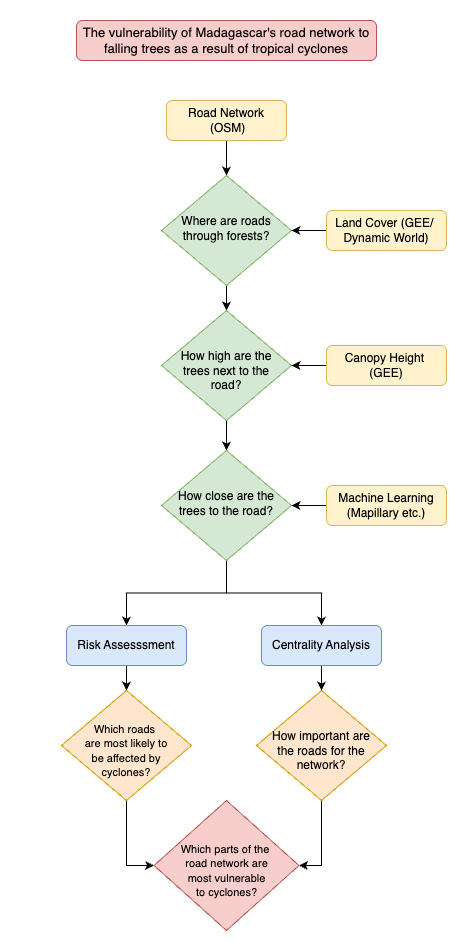

The diagram above was exported from draw.io. Its source (the exported page's mxGraphModel, read from the mxfile embedded in the PNG):
<mxGraphModel dx="1151" dy="709" grid="1" gridSize="10" guides="1" tooltips="1" connect="1" arrows="1" fold="1" page="1" pageScale="1" pageWidth="827" pageHeight="1169" math="0" shadow="0">
  <root>
    <mxCell id="WIyWlLk6GJQsqaUBKTNV-0" />
    <mxCell id="WIyWlLk6GJQsqaUBKTNV-1" parent="WIyWlLk6GJQsqaUBKTNV-0" />
    <mxCell id="ajXjDimD0mAudqarRQBM-1" value="" style="rounded=0;whiteSpace=wrap;html=1;strokeColor=none;" vertex="1" parent="WIyWlLk6GJQsqaUBKTNV-1">
      <mxGeometry x="160" y="20" width="460" height="940" as="geometry" />
    </mxCell>
    <mxCell id="LZuy0Zox7QurnlCDrTN2-2" value="" style="edgeStyle=orthogonalEdgeStyle;rounded=0;orthogonalLoop=1;jettySize=auto;html=1;" parent="WIyWlLk6GJQsqaUBKTNV-1" source="WIyWlLk6GJQsqaUBKTNV-3" target="WIyWlLk6GJQsqaUBKTNV-6" edge="1">
      <mxGeometry relative="1" as="geometry" />
    </mxCell>
    <mxCell id="WIyWlLk6GJQsqaUBKTNV-3" value="Road Network&lt;div&gt;&amp;nbsp;(OSM)&lt;/div&gt;" style="rounded=1;whiteSpace=wrap;html=1;fontSize=12;glass=0;strokeWidth=1;shadow=0;fillColor=#fff2cc;strokeColor=#d6b656;" parent="WIyWlLk6GJQsqaUBKTNV-1" vertex="1">
      <mxGeometry x="326" y="120" width="120" height="40" as="geometry" />
    </mxCell>
    <mxCell id="LZuy0Zox7QurnlCDrTN2-8" value="" style="edgeStyle=orthogonalEdgeStyle;rounded=0;orthogonalLoop=1;jettySize=auto;html=1;" parent="WIyWlLk6GJQsqaUBKTNV-1" source="WIyWlLk6GJQsqaUBKTNV-6" target="LZuy0Zox7QurnlCDrTN2-4" edge="1">
      <mxGeometry relative="1" as="geometry" />
    </mxCell>
    <mxCell id="WIyWlLk6GJQsqaUBKTNV-6" value="Where are roads through forests?" style="rhombus;whiteSpace=wrap;html=1;shadow=0;fontFamily=Helvetica;fontSize=12;align=center;strokeWidth=1;spacing=6;spacingTop=-4;fillColor=#d5e8d4;strokeColor=#82b366;" parent="WIyWlLk6GJQsqaUBKTNV-1" vertex="1">
      <mxGeometry x="321" y="195" width="130" height="110" as="geometry" />
    </mxCell>
    <mxCell id="LZuy0Zox7QurnlCDrTN2-1" style="edgeStyle=orthogonalEdgeStyle;rounded=0;orthogonalLoop=1;jettySize=auto;html=1;" parent="WIyWlLk6GJQsqaUBKTNV-1" source="WIyWlLk6GJQsqaUBKTNV-7" target="WIyWlLk6GJQsqaUBKTNV-6" edge="1">
      <mxGeometry relative="1" as="geometry" />
    </mxCell>
    <mxCell id="WIyWlLk6GJQsqaUBKTNV-7" value="Land Cover (GEE/&amp;nbsp;&lt;div&gt;Dynamic World&lt;span style=&quot;background-color: transparent; color: light-dark(rgb(0, 0, 0), rgb(255, 255, 255));&quot;&gt;)&lt;/span&gt;&lt;/div&gt;" style="rounded=1;whiteSpace=wrap;html=1;fontSize=12;glass=0;strokeWidth=1;shadow=0;fillColor=#fff2cc;strokeColor=#d6b656;" parent="WIyWlLk6GJQsqaUBKTNV-1" vertex="1">
      <mxGeometry x="486" y="230" width="120" height="40" as="geometry" />
    </mxCell>
    <mxCell id="LZuy0Zox7QurnlCDrTN2-12" value="" style="edgeStyle=orthogonalEdgeStyle;rounded=0;orthogonalLoop=1;jettySize=auto;html=1;" parent="WIyWlLk6GJQsqaUBKTNV-1" source="LZuy0Zox7QurnlCDrTN2-4" target="LZuy0Zox7QurnlCDrTN2-9" edge="1">
      <mxGeometry relative="1" as="geometry" />
    </mxCell>
    <mxCell id="LZuy0Zox7QurnlCDrTN2-4" value="&lt;div&gt;&lt;br&gt;&lt;/div&gt;&lt;div&gt;How high are the trees next to the road?&lt;/div&gt;" style="rhombus;whiteSpace=wrap;html=1;shadow=0;fontFamily=Helvetica;fontSize=12;align=center;strokeWidth=1;spacing=6;spacingTop=-4;fillColor=#d5e8d4;strokeColor=#82b366;" parent="WIyWlLk6GJQsqaUBKTNV-1" vertex="1">
      <mxGeometry x="321" y="330" width="130" height="110" as="geometry" />
    </mxCell>
    <mxCell id="LZuy0Zox7QurnlCDrTN2-7" value="" style="edgeStyle=orthogonalEdgeStyle;rounded=0;orthogonalLoop=1;jettySize=auto;html=1;" parent="WIyWlLk6GJQsqaUBKTNV-1" source="LZuy0Zox7QurnlCDrTN2-6" target="LZuy0Zox7QurnlCDrTN2-4" edge="1">
      <mxGeometry relative="1" as="geometry" />
    </mxCell>
    <mxCell id="LZuy0Zox7QurnlCDrTN2-6" value="Canopy Height&amp;nbsp;&lt;div&gt;(GEE)&lt;/div&gt;" style="rounded=1;whiteSpace=wrap;html=1;fontSize=12;glass=0;strokeWidth=1;shadow=0;fillColor=#fff2cc;strokeColor=#d6b656;" parent="WIyWlLk6GJQsqaUBKTNV-1" vertex="1">
      <mxGeometry x="486" y="365" width="120" height="40" as="geometry" />
    </mxCell>
    <mxCell id="LZuy0Zox7QurnlCDrTN2-22" style="edgeStyle=orthogonalEdgeStyle;rounded=0;orthogonalLoop=1;jettySize=auto;html=1;" parent="WIyWlLk6GJQsqaUBKTNV-1" source="LZuy0Zox7QurnlCDrTN2-9" target="LZuy0Zox7QurnlCDrTN2-17" edge="1">
      <mxGeometry relative="1" as="geometry" />
    </mxCell>
    <mxCell id="LZuy0Zox7QurnlCDrTN2-23" style="edgeStyle=orthogonalEdgeStyle;rounded=0;orthogonalLoop=1;jettySize=auto;html=1;" parent="WIyWlLk6GJQsqaUBKTNV-1" source="LZuy0Zox7QurnlCDrTN2-9" target="LZuy0Zox7QurnlCDrTN2-21" edge="1">
      <mxGeometry relative="1" as="geometry" />
    </mxCell>
    <mxCell id="LZuy0Zox7QurnlCDrTN2-9" value="&lt;div&gt;&lt;span style=&quot;background-color: transparent; color: light-dark(rgb(0, 0, 0), rgb(255, 255, 255));&quot;&gt;How close are the trees to the road?&lt;/span&gt;&lt;/div&gt;" style="rhombus;whiteSpace=wrap;html=1;shadow=0;fontFamily=Helvetica;fontSize=12;align=center;strokeWidth=1;spacing=6;spacingTop=-4;fillColor=#d5e8d4;strokeColor=#82b366;" parent="WIyWlLk6GJQsqaUBKTNV-1" vertex="1">
      <mxGeometry x="321" y="470" width="130" height="110" as="geometry" />
    </mxCell>
    <mxCell id="LZuy0Zox7QurnlCDrTN2-11" value="" style="edgeStyle=orthogonalEdgeStyle;rounded=0;orthogonalLoop=1;jettySize=auto;html=1;" parent="WIyWlLk6GJQsqaUBKTNV-1" source="LZuy0Zox7QurnlCDrTN2-10" target="LZuy0Zox7QurnlCDrTN2-9" edge="1">
      <mxGeometry relative="1" as="geometry" />
    </mxCell>
    <mxCell id="LZuy0Zox7QurnlCDrTN2-10" value="Machine Learning (Mapillary etc.)" style="rounded=1;whiteSpace=wrap;html=1;fontSize=12;glass=0;strokeWidth=1;shadow=0;fillColor=#fff2cc;strokeColor=#d6b656;" parent="WIyWlLk6GJQsqaUBKTNV-1" vertex="1">
      <mxGeometry x="486" y="505" width="120" height="40" as="geometry" />
    </mxCell>
    <mxCell id="LZuy0Zox7QurnlCDrTN2-28" style="edgeStyle=orthogonalEdgeStyle;rounded=0;orthogonalLoop=1;jettySize=auto;html=1;entryX=1;entryY=0.5;entryDx=0;entryDy=0;" parent="WIyWlLk6GJQsqaUBKTNV-1" source="LZuy0Zox7QurnlCDrTN2-15" target="LZuy0Zox7QurnlCDrTN2-26" edge="1">
      <mxGeometry relative="1" as="geometry" />
    </mxCell>
    <mxCell id="LZuy0Zox7QurnlCDrTN2-15" value="&lt;div&gt;&lt;span style=&quot;background-color: transparent; color: light-dark(rgb(0, 0, 0), rgb(255, 255, 255));&quot;&gt;&lt;br&gt;&lt;/span&gt;&lt;/div&gt;&lt;div&gt;&lt;span style=&quot;background-color: transparent; color: light-dark(rgb(0, 0, 0), rgb(255, 255, 255));&quot;&gt;How important are&lt;/span&gt;&lt;/div&gt;&lt;div&gt;&lt;span style=&quot;background-color: transparent; color: light-dark(rgb(0, 0, 0), rgb(255, 255, 255));&quot;&gt;the roads for the network?&lt;/span&gt;&lt;/div&gt;" style="rhombus;whiteSpace=wrap;html=1;shadow=0;fontFamily=Helvetica;fontSize=12;align=center;strokeWidth=1;spacing=6;spacingTop=-4;fillColor=#ffe6cc;strokeColor=#d79b00;" parent="WIyWlLk6GJQsqaUBKTNV-1" vertex="1">
      <mxGeometry x="416" y="710" width="130" height="110" as="geometry" />
    </mxCell>
    <mxCell id="LZuy0Zox7QurnlCDrTN2-20" value="" style="edgeStyle=orthogonalEdgeStyle;rounded=0;orthogonalLoop=1;jettySize=auto;html=1;" parent="WIyWlLk6GJQsqaUBKTNV-1" source="LZuy0Zox7QurnlCDrTN2-17" target="LZuy0Zox7QurnlCDrTN2-15" edge="1">
      <mxGeometry relative="1" as="geometry" />
    </mxCell>
    <mxCell id="LZuy0Zox7QurnlCDrTN2-17" value="Centrality Analysis" style="rounded=1;whiteSpace=wrap;html=1;fontSize=12;glass=0;strokeWidth=1;shadow=0;fillColor=#dae8fc;strokeColor=#6c8ebf;" parent="WIyWlLk6GJQsqaUBKTNV-1" vertex="1">
      <mxGeometry x="421" y="645" width="120" height="40" as="geometry" />
    </mxCell>
    <mxCell id="LZuy0Zox7QurnlCDrTN2-25" value="" style="edgeStyle=orthogonalEdgeStyle;rounded=0;orthogonalLoop=1;jettySize=auto;html=1;" parent="WIyWlLk6GJQsqaUBKTNV-1" source="LZuy0Zox7QurnlCDrTN2-21" target="LZuy0Zox7QurnlCDrTN2-24" edge="1">
      <mxGeometry relative="1" as="geometry" />
    </mxCell>
    <mxCell id="LZuy0Zox7QurnlCDrTN2-21" value="Risk Assesssment" style="rounded=1;whiteSpace=wrap;html=1;fontSize=12;glass=0;strokeWidth=1;shadow=0;fillColor=#dae8fc;strokeColor=#6c8ebf;" parent="WIyWlLk6GJQsqaUBKTNV-1" vertex="1">
      <mxGeometry x="226" y="645" width="120" height="40" as="geometry" />
    </mxCell>
    <mxCell id="LZuy0Zox7QurnlCDrTN2-27" style="edgeStyle=orthogonalEdgeStyle;rounded=0;orthogonalLoop=1;jettySize=auto;html=1;entryX=0;entryY=0.5;entryDx=0;entryDy=0;" parent="WIyWlLk6GJQsqaUBKTNV-1" source="LZuy0Zox7QurnlCDrTN2-24" target="LZuy0Zox7QurnlCDrTN2-26" edge="1">
      <mxGeometry relative="1" as="geometry" />
    </mxCell>
    <mxCell id="LZuy0Zox7QurnlCDrTN2-24" value="&lt;div&gt;&lt;span style=&quot;font-size: 11px; background-color: transparent; color: light-dark(rgb(0, 0, 0), rgb(255, 255, 255));&quot;&gt;&lt;br&gt;&lt;/span&gt;&lt;/div&gt;&lt;div&gt;&lt;span style=&quot;font-size: 11px; background-color: transparent; color: light-dark(rgb(0, 0, 0), rgb(255, 255, 255));&quot;&gt;Which roads&amp;nbsp;&lt;/span&gt;&lt;/div&gt;&lt;div&gt;&lt;font style=&quot;font-size: 11px;&quot;&gt;are&amp;nbsp;&lt;/font&gt;&lt;span style=&quot;background-color: transparent; color: light-dark(rgb(0, 0, 0), rgb(255, 255, 255)); font-size: 11px;&quot;&gt;most likely to&lt;/span&gt;&lt;/div&gt;&lt;div&gt;&lt;font style=&quot;font-size: 11px;&quot;&gt;be affected by cyclones?&lt;/font&gt;&lt;/div&gt;" style="rhombus;whiteSpace=wrap;html=1;shadow=0;fontFamily=Helvetica;fontSize=12;align=center;strokeWidth=1;spacing=6;spacingTop=-4;fillColor=#ffe6cc;strokeColor=#d79b00;" parent="WIyWlLk6GJQsqaUBKTNV-1" vertex="1">
      <mxGeometry x="221" y="710" width="130" height="110" as="geometry" />
    </mxCell>
    <mxCell id="LZuy0Zox7QurnlCDrTN2-26" value="&lt;div&gt;&lt;span style=&quot;font-size: 11px; background-color: transparent; color: light-dark(rgb(0, 0, 0), rgb(255, 255, 255));&quot;&gt;&lt;br&gt;&lt;/span&gt;&lt;/div&gt;&lt;div&gt;&lt;span style=&quot;font-size: 11px; background-color: transparent; color: light-dark(rgb(0, 0, 0), rgb(255, 255, 255));&quot;&gt;Which parts of the&amp;nbsp;&lt;/span&gt;&lt;/div&gt;&lt;div&gt;&lt;span style=&quot;font-size: 11px; background-color: transparent; color: light-dark(rgb(0, 0, 0), rgb(255, 255, 255));&quot;&gt;road network are&lt;/span&gt;&lt;/div&gt;&lt;div&gt;&lt;span style=&quot;font-size: 11px; background-color: transparent; color: light-dark(rgb(0, 0, 0), rgb(255, 255, 255));&quot;&gt;most vulnerable&lt;/span&gt;&lt;/div&gt;&lt;div&gt;&lt;span style=&quot;font-size: 11px; background-color: transparent; color: light-dark(rgb(0, 0, 0), rgb(255, 255, 255));&quot;&gt;to cyclones?&lt;/span&gt;&lt;/div&gt;" style="rhombus;whiteSpace=wrap;html=1;shadow=0;fontFamily=Helvetica;fontSize=12;align=center;strokeWidth=1;spacing=6;spacingTop=-4;fillColor=#f8cecc;strokeColor=#b85450;" parent="WIyWlLk6GJQsqaUBKTNV-1" vertex="1">
      <mxGeometry x="313.5" y="820" width="145" height="130" as="geometry" />
    </mxCell>
    <mxCell id="LZuy0Zox7QurnlCDrTN2-29" value="&lt;font style=&quot;font-size: 13px;&quot;&gt;The vulnerability of Madagascar's road network to falling trees as a result of tropical cyclones&lt;/font&gt;" style="rounded=1;whiteSpace=wrap;html=1;fontSize=12;glass=0;strokeWidth=1;shadow=0;fillColor=#f8cecc;strokeColor=#b85450;" parent="WIyWlLk6GJQsqaUBKTNV-1" vertex="1">
      <mxGeometry x="236" y="40" width="300" height="40" as="geometry" />
    </mxCell>
  </root>
</mxGraphModel>